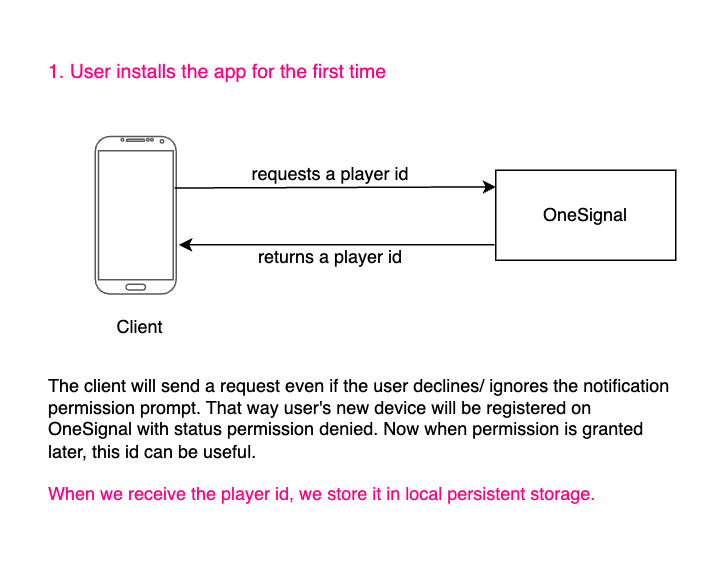

The diagram above was exported from draw.io. Its source (the exported page's mxGraphModel, read from the mxfile embedded in the PNG):
<mxGraphModel dx="1242" dy="742" grid="1" gridSize="10" guides="1" tooltips="1" connect="1" arrows="1" fold="1" page="1" pageScale="1" pageWidth="850" pageHeight="1100" math="0" shadow="0">
  <root>
    <mxCell id="0" />
    <mxCell id="1" parent="0" />
    <mxCell id="Kptrd3UHIyKwpryRgZA_-160" value="" style="verticalLabelPosition=bottom;verticalAlign=top;html=1;shadow=0;strokeWidth=1;shape=mxgraph.android.phone2;strokeColor=#595959;direction=east;" vertex="1" parent="1">
      <mxGeometry x="53.07" y="87.5" width="53.85" height="105" as="geometry" />
    </mxCell>
    <mxCell id="Kptrd3UHIyKwpryRgZA_-161" value="OneSignal" style="rounded=0;whiteSpace=wrap;html=1;" vertex="1" parent="1">
      <mxGeometry x="320" y="110" width="120" height="60" as="geometry" />
    </mxCell>
    <mxCell id="Kptrd3UHIyKwpryRgZA_-162" value="&lt;span style=&quot;font-weight: normal;&quot;&gt;&lt;font style=&quot;font-size: 13px;&quot;&gt;1. User installs the app for the first time&lt;/font&gt;&lt;/span&gt;" style="text;html=1;strokeColor=none;fillColor=none;align=left;verticalAlign=middle;whiteSpace=wrap;rounded=0;fontStyle=1;fontSize=17;fontColor=#FF0080;" vertex="1" parent="1">
      <mxGeometry x="20" y="27.5" width="380" height="30" as="geometry" />
    </mxCell>
    <mxCell id="Kptrd3UHIyKwpryRgZA_-163" value="Client" style="text;html=1;strokeColor=none;fillColor=none;align=center;verticalAlign=middle;whiteSpace=wrap;rounded=0;" vertex="1" parent="1">
      <mxGeometry x="53.07000000000002" y="200" width="60" height="30" as="geometry" />
    </mxCell>
    <mxCell id="Kptrd3UHIyKwpryRgZA_-164" value="" style="endArrow=classic;html=1;rounded=0;exitX=0.984;exitY=0.327;exitDx=0;exitDy=0;exitPerimeter=0;entryX=0.002;entryY=0.185;entryDx=0;entryDy=0;entryPerimeter=0;" edge="1" parent="1" source="Kptrd3UHIyKwpryRgZA_-160" target="Kptrd3UHIyKwpryRgZA_-161">
      <mxGeometry width="50" height="50" relative="1" as="geometry">
        <mxPoint x="320" y="200" as="sourcePoint" />
        <mxPoint x="370" y="150" as="targetPoint" />
      </mxGeometry>
    </mxCell>
    <mxCell id="Kptrd3UHIyKwpryRgZA_-165" value="" style="endArrow=classic;html=1;rounded=0;entryX=1.035;entryY=0.688;entryDx=0;entryDy=0;entryPerimeter=0;exitX=-0.007;exitY=0.829;exitDx=0;exitDy=0;exitPerimeter=0;" edge="1" parent="1" source="Kptrd3UHIyKwpryRgZA_-161" target="Kptrd3UHIyKwpryRgZA_-160">
      <mxGeometry width="50" height="50" relative="1" as="geometry">
        <mxPoint x="340" y="160" as="sourcePoint" />
        <mxPoint x="103" y="161" as="targetPoint" />
      </mxGeometry>
    </mxCell>
    <mxCell id="Kptrd3UHIyKwpryRgZA_-166" value="requests a player id" style="text;html=1;strokeColor=none;fillColor=none;align=center;verticalAlign=middle;whiteSpace=wrap;rounded=0;" vertex="1" parent="1">
      <mxGeometry x="150" y="98" width="120" height="30" as="geometry" />
    </mxCell>
    <mxCell id="Kptrd3UHIyKwpryRgZA_-167" value="returns a player id" style="text;html=1;strokeColor=none;fillColor=none;align=center;verticalAlign=middle;whiteSpace=wrap;rounded=0;" vertex="1" parent="1">
      <mxGeometry x="150" y="152.5" width="120" height="30" as="geometry" />
    </mxCell>
    <mxCell id="Kptrd3UHIyKwpryRgZA_-168" value="The client will send a request even if the user declines/ ignores the notification permission prompt. That way user's new device will be registered on OneSignal with status permission denied. Now when permission is granted later, this id can be useful.&lt;br&gt;&lt;br&gt;&lt;font color=&quot;#ff0080&quot;&gt;When we receive the player id, we store it in local persistent storage.&lt;/font&gt;" style="text;html=1;strokeColor=none;fillColor=none;align=left;verticalAlign=middle;whiteSpace=wrap;rounded=0;" vertex="1" parent="1">
      <mxGeometry x="20" y="240" width="420" height="100" as="geometry" />
    </mxCell>
  </root>
</mxGraphModel>